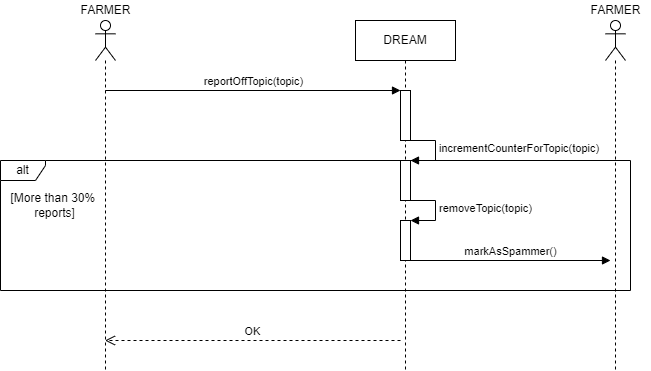

The diagram above was exported from draw.io. Its source (the exported page's mxGraphModel, read from the mxfile embedded in the PNG):
<mxGraphModel dx="1038" dy="489" grid="1" gridSize="10" guides="1" tooltips="1" connect="1" arrows="1" fold="1" page="1" pageScale="1" pageWidth="827" pageHeight="1169" math="0" shadow="0">
  <root>
    <mxCell id="0" />
    <mxCell id="1" parent="0" />
    <mxCell id="ANyf1pf-P_CGytvhMjLN-1" value="" style="shape=umlLifeline;participant=umlActor;perimeter=lifelinePerimeter;whiteSpace=wrap;html=1;container=1;collapsible=0;recursiveResize=0;verticalAlign=top;spacingTop=36;outlineConnect=0;" parent="1" vertex="1">
      <mxGeometry x="505" y="110" width="20" height="350" as="geometry" />
    </mxCell>
    <mxCell id="ANyf1pf-P_CGytvhMjLN-2" value="DREAM" style="shape=umlLifeline;perimeter=lifelinePerimeter;whiteSpace=wrap;html=1;container=1;collapsible=0;recursiveResize=0;outlineConnect=0;" parent="1" vertex="1">
      <mxGeometry x="765" y="110" width="100" height="350" as="geometry" />
    </mxCell>
    <mxCell id="ANyf1pf-P_CGytvhMjLN-3" value="" style="html=1;points=[];perimeter=orthogonalPerimeter;" parent="ANyf1pf-P_CGytvhMjLN-2" vertex="1">
      <mxGeometry x="45" y="70" width="10" height="50" as="geometry" />
    </mxCell>
    <mxCell id="ANyf1pf-P_CGytvhMjLN-4" value="reportOffTopic(topic)" style="html=1;verticalAlign=bottom;endArrow=block;entryX=0;entryY=0;rounded=0;" parent="ANyf1pf-P_CGytvhMjLN-2" target="ANyf1pf-P_CGytvhMjLN-3" edge="1">
      <mxGeometry relative="1" as="geometry">
        <mxPoint x="-250.18965517241395" y="70.00000000000011" as="sourcePoint" />
      </mxGeometry>
    </mxCell>
    <mxCell id="ANyf1pf-P_CGytvhMjLN-44" value="" style="html=1;points=[];perimeter=orthogonalPerimeter;" parent="ANyf1pf-P_CGytvhMjLN-2" vertex="1">
      <mxGeometry x="45" y="140" width="10" height="40" as="geometry" />
    </mxCell>
    <mxCell id="ANyf1pf-P_CGytvhMjLN-45" value="incrementCounterForTopic(topic)" style="edgeStyle=orthogonalEdgeStyle;html=1;align=left;spacingLeft=2;endArrow=block;rounded=0;entryX=1;entryY=0;" parent="ANyf1pf-P_CGytvhMjLN-2" target="ANyf1pf-P_CGytvhMjLN-44" edge="1">
      <mxGeometry relative="1" as="geometry">
        <mxPoint x="50" y="120" as="sourcePoint" />
        <Array as="points">
          <mxPoint x="80" y="120" />
        </Array>
      </mxGeometry>
    </mxCell>
    <mxCell id="ANyf1pf-P_CGytvhMjLN-6" value="FARMER" style="text;html=1;align=center;verticalAlign=middle;resizable=0;points=[];autosize=1;strokeColor=none;fillColor=none;" parent="1" vertex="1">
      <mxGeometry x="480" y="90" width="70" height="20" as="geometry" />
    </mxCell>
    <mxCell id="ANyf1pf-P_CGytvhMjLN-8" value="" style="shape=umlLifeline;participant=umlActor;perimeter=lifelinePerimeter;whiteSpace=wrap;html=1;container=1;collapsible=0;recursiveResize=0;verticalAlign=top;spacingTop=36;outlineConnect=0;" parent="1" vertex="1">
      <mxGeometry x="1015" y="110" width="20" height="350" as="geometry" />
    </mxCell>
    <mxCell id="ANyf1pf-P_CGytvhMjLN-9" value="FARMER" style="text;html=1;align=center;verticalAlign=middle;resizable=0;points=[];autosize=1;strokeColor=none;fillColor=none;" parent="1" vertex="1">
      <mxGeometry x="990" y="90" width="70" height="20" as="geometry" />
    </mxCell>
    <mxCell id="ANyf1pf-P_CGytvhMjLN-46" value="alt" style="shape=umlFrame;whiteSpace=wrap;html=1;width=45;height=20;" parent="1" vertex="1">
      <mxGeometry x="410" y="250" width="630" height="130" as="geometry" />
    </mxCell>
    <mxCell id="ANyf1pf-P_CGytvhMjLN-47" value="[More than 30% &lt;br&gt;reports]" style="text;html=1;align=center;verticalAlign=middle;resizable=0;points=[];autosize=1;strokeColor=none;fillColor=none;" parent="1" vertex="1">
      <mxGeometry x="414" y="280" width="100" height="30" as="geometry" />
    </mxCell>
    <mxCell id="ANyf1pf-P_CGytvhMjLN-50" value="" style="html=1;points=[];perimeter=orthogonalPerimeter;" parent="1" vertex="1">
      <mxGeometry x="810" y="310" width="10" height="40" as="geometry" />
    </mxCell>
    <mxCell id="ANyf1pf-P_CGytvhMjLN-51" value="removeTopic(topic)" style="edgeStyle=orthogonalEdgeStyle;html=1;align=left;spacingLeft=2;endArrow=block;rounded=0;entryX=1;entryY=0;" parent="1" target="ANyf1pf-P_CGytvhMjLN-50" edge="1">
      <mxGeometry relative="1" as="geometry">
        <mxPoint x="815" y="290" as="sourcePoint" />
        <Array as="points">
          <mxPoint x="845" y="290" />
        </Array>
      </mxGeometry>
    </mxCell>
    <mxCell id="ANyf1pf-P_CGytvhMjLN-52" value="markAsSpammer()" style="html=1;verticalAlign=bottom;endArrow=block;rounded=0;" parent="1" edge="1">
      <mxGeometry relative="1" as="geometry">
        <mxPoint x="820.0003448275859" y="350.0000000000001" as="sourcePoint" />
        <mxPoint x="1020" y="350" as="targetPoint" />
      </mxGeometry>
    </mxCell>
    <mxCell id="ANyf1pf-P_CGytvhMjLN-53" value="OK" style="html=1;verticalAlign=bottom;endArrow=open;dashed=1;endSize=8;rounded=0;" parent="1" target="ANyf1pf-P_CGytvhMjLN-1" edge="1">
      <mxGeometry relative="1" as="geometry">
        <mxPoint x="810" y="430" as="sourcePoint" />
        <mxPoint x="730" y="430" as="targetPoint" />
      </mxGeometry>
    </mxCell>
  </root>
</mxGraphModel>